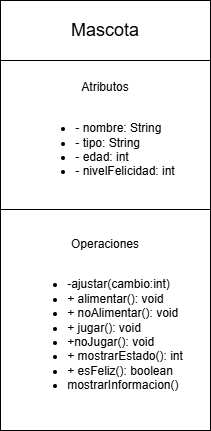

The diagram above was exported from draw.io. Its source (the exported page's mxGraphModel, read from the mxfile embedded in the PNG):
<mxGraphModel dx="593" dy="467" grid="1" gridSize="10" guides="1" tooltips="1" connect="1" arrows="1" fold="1" page="1" pageScale="1" pageWidth="850" pageHeight="1100" math="0" shadow="0">
  <root>
    <mxCell id="0" />
    <mxCell id="1" parent="0" />
    <mxCell id="2" value="&lt;font style=&quot;font-size: 18px;&quot;&gt;Mascota&lt;/font&gt;" style="rounded=0;whiteSpace=wrap;html=1;" parent="1" vertex="1">
      <mxGeometry x="130" y="210" width="210" height="60" as="geometry" />
    </mxCell>
    <mxCell id="3" value="Atributos&lt;div&gt;&lt;br&gt;&lt;/div&gt;&lt;div style=&quot;text-align: left;&quot;&gt;&lt;ul&gt;&lt;li&gt;- nombre: String&lt;/li&gt;&lt;li&gt;- tipo: String&lt;/li&gt;&lt;li&gt;- edad: int&lt;/li&gt;&lt;li&gt;- nivelFelicidad: int&lt;/li&gt;&lt;/ul&gt;&lt;/div&gt;" style="rounded=0;whiteSpace=wrap;html=1;align=center;" parent="1" vertex="1">
      <mxGeometry x="130" y="270" width="210" height="150" as="geometry" />
    </mxCell>
    <mxCell id="4" value="Operaciones&lt;div&gt;&lt;br&gt;&lt;/div&gt;&lt;div style=&quot;text-align: left;&quot;&gt;&lt;ul&gt;&lt;li&gt;-ajustar(cambio:int)&lt;/li&gt;&lt;li&gt;+ alimentar(): void&lt;/li&gt;&lt;li&gt;+ noAlimentar(): void&lt;/li&gt;&lt;li&gt;+ jugar(): void&lt;/li&gt;&lt;li&gt;+noJugar(): void&lt;/li&gt;&lt;li&gt;+ mostrarEstado(): int&lt;/li&gt;&lt;li&gt;+ esFeliz(): boolean&lt;/li&gt;&lt;li&gt;mostrarInformacion()&lt;/li&gt;&lt;/ul&gt;&lt;/div&gt;" style="rounded=0;whiteSpace=wrap;html=1;" parent="1" vertex="1">
      <mxGeometry x="130" y="419" width="210" height="221" as="geometry" />
    </mxCell>
  </root>
</mxGraphModel>